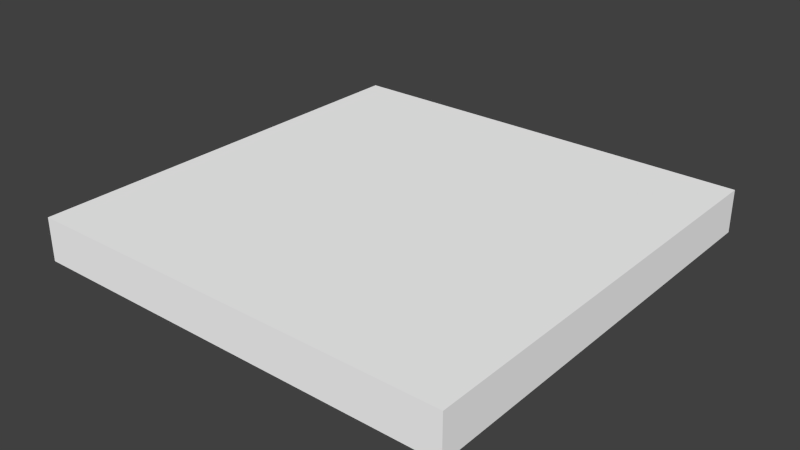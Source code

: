 # Source: saw.blend  (saved by Blender 2.69.0; exported with 4.5.12 LTS)
import bpy
from mathutils import Matrix  # noqa: F401  (used for matrix-valued properties, if any)

bpy.ops.wm.read_factory_settings(use_empty=True)
scene = bpy.context.scene
scene.name = 'Scene'

# ---- collections
col_collection_1 = bpy.data.collections.new('Collection 1'); scene.collection.children.link(col_collection_1)

# ---- materials (node trees are filled in below, after node groups)
mat_saw = bpy.data.materials.new('saw')
mat_saw.alpha_threshold = 0.0
mat_saw.use_transparent_shadow = False
mat_saw.preview_render_type = 'CUBE'
mat_saw.diffuse_color = (1.0, 1.0, 1.0, 1.0)
mat_saw.roughness = 0.5
mat_saw.line_color = (0.0, 0.0, 0.0, 1.0)

# ---- material node trees

# ---- world
world_world = bpy.data.worlds.new('World'); scene.world = world_world
world_world.color = (0.05088, 0.05088, 0.05088)
world_world.use_sun_shadow = False
world_world.sun_shadow_jitter_overblur = 0.0
world_world.cycles.sampling_method = 'MANUAL'
world_world.cycles.sample_map_resolution = 256

# ---- meshes
me_saw = bpy.data.meshes.new('saw')
me_saw.from_pydata([(0.5, -0.5, -0.05), (-0.5, -0.5, -0.05), (-0.5, 0.5, -0.05), (0.5, 0.5, -0.05), (0.5, -0.5, 0.05), (-0.5, -0.5, 0.05), (-0.5, 0.5, 0.05), (0.5, 0.5, 0.05)], [], [(4, 5, 1, 0), (5, 6, 2, 1), (6, 7, 3, 2), (7, 4, 0, 3), (0, 1, 2, 3), (7, 6, 5, 4)])
_uv = me_saw.uv_layers.new(name='UVMap')
_uv.uv.foreach_set('vector', [0.2158, 0.8164, 0.1634, 0.8164, 0.1906, 0.7936, 0.1931, 0.791, 0.1634, 0.8164, 0.1617, 0.7605, 0.1869, 0.7901, 0.1906, 0.7936, 0.1617, 0.7605, 0.2172, 0.7655, 0.1907, 0.7877, 0.1869, 0.7901, 0.2172, 0.7655, 0.2158, 0.8164, 0.1931, 0.791, 0.1907, 0.7877, 0.8904, 0.3707, 0.8904, 0.3164, 0.836, 0.3281, 0.836, 0.3665, 0.0, 0.0, 1.0, 0.0, 1.0, 1.0, 0.0, 1.0])
me_saw.materials.append(mat_saw)
me_saw.use_remesh_preserve_volume = False
me_saw.use_remesh_preserve_attributes = False
me_saw.use_mirror_vertex_groups = False
me_saw.update()

# ---- objects
ob_saw = bpy.data.objects.new('saw', me_saw)

# ---- transforms, parenting, visibility, modifiers, constraints
ob_saw.location = (0.0, 0.0, 0.0)
ob_saw.lineart.crease_threshold = 0.0

# ---- collection membership
col_collection_1.objects.link(ob_saw)

# ---- scene / render settings (as saved in the file)
scene.frame_start = 1; scene.frame_end = 250; scene.frame_set(12)
scene.render.engine = 'BLENDER_EEVEE_NEXT'
scene.render.image_settings.color_mode = 'RGB'
scene.render.image_settings.compression = 90
scene.render.resolution_percentage = 50
scene.render.dither_intensity = 0.0
scene.cycles.use_denoising = False
scene.cycles.samples = 10
scene.cycles.sampling_pattern = 'TABULATED_SOBOL'
scene.cycles.light_sampling_threshold = 0.0
scene.cycles.use_adaptive_sampling = False
scene.cycles.use_light_tree = False
scene.cycles.blur_glossy = 0.0
scene.cycles.volume_bounces = 1
scene.cycles.pixel_filter_type = 'GAUSSIAN'
scene.cycles.sample_clamp_indirect = 0.0
scene.view_settings.view_transform = 'Standard'
bpy.context.view_layer.update()

# ---- added for rendering (the .blend has no active camera and no usable light): camera, sun
cam_auto = bpy.data.cameras.new('AutoCamera')
cam_auto.lens = 50.0
cam_auto.sensor_width = 36.0
cam_auto.clip_end = 1000.0
ob_auto_camera = bpy.data.objects.new('AutoCamera', cam_auto)
scene.collection.objects.link(ob_auto_camera)
ob_auto_camera.location = (1.31173, -1.57408, 1.04939)
ob_auto_camera.rotation_euler = (1.09748, -7.21219e-08, 0.694738)
scene.camera = ob_auto_camera
light_auto_sun = bpy.data.lights.new('AutoSun', 'SUN')
light_auto_sun.energy = 3.0
light_auto_sun.angle = 0.0523599
ob_auto_sun = bpy.data.objects.new('AutoSun', light_auto_sun)
scene.collection.objects.link(ob_auto_sun)
ob_auto_sun.rotation_euler = (0.872665, 0.174533, 0.523599)
bpy.context.view_layer.update()
